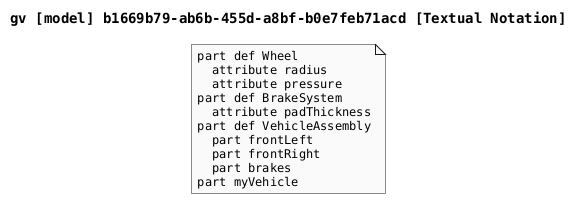

The diagram above was rendered by PlantUML. Its source (embedded in the PNG):
@startuml

skinparam monochrome true
skinparam defaultFontSize 12
skinparam defaultFontName Helvetica
skinparam defaultFontName Monospaced

title gv [model] b1669b79-ab6b-455d-a8bf-b0e7feb71acd [Textual Notation]

note as TextualNotation
part def Wheel
  attribute radius
  attribute pressure
part def BrakeSystem
  attribute padThickness
part def VehicleAssembly
  part frontLeft
  part frontRight
  part brakes
part myVehicle
end note

@enduml